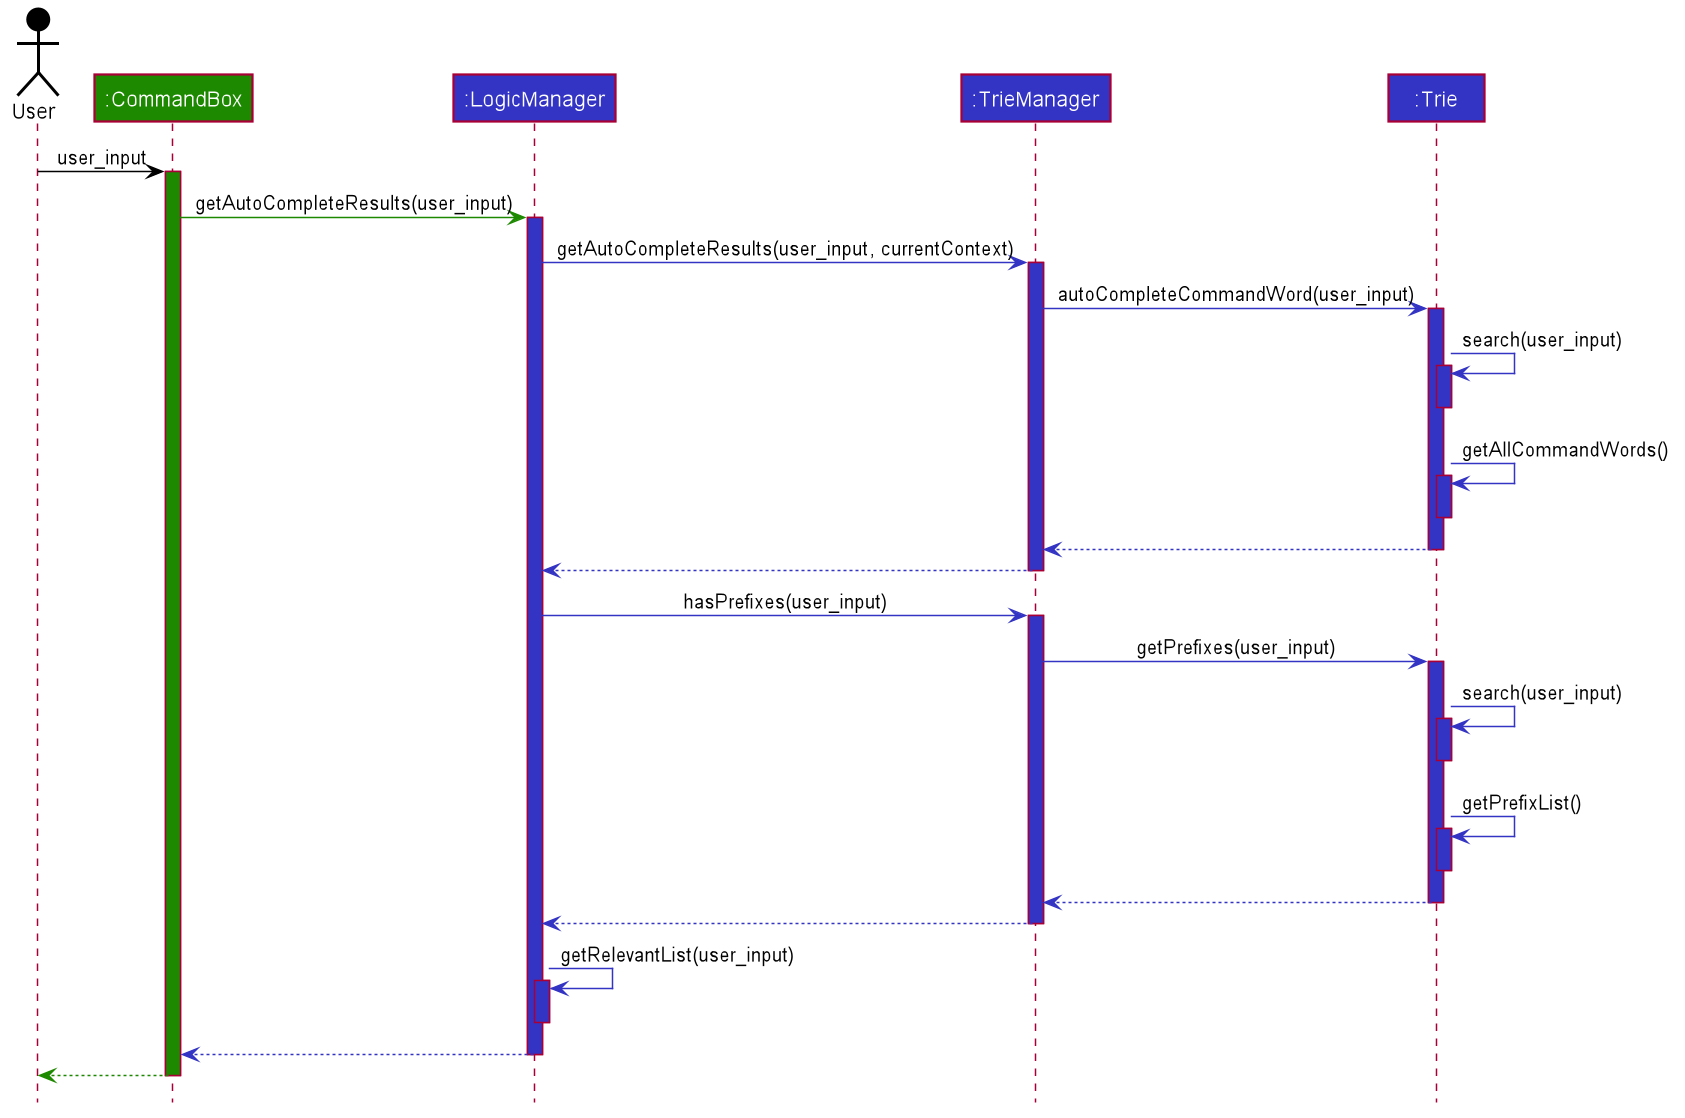

The diagram above was rendered by PlantUML. Its source (embedded in the PNG):
@startuml








skinparam BackgroundColor #FFFFFFF

skinparam Shadowing false

skinparam Class {
    FontColor #FFFFFF
    BorderThickness 1
    BorderColor #FFFFFF
    StereotypeFontColor #FFFFFF
    FontName Arial
}

skinparam Actor {
    BorderColor #000000
    Color #000000
    FontName Arial
}

skinparam Sequence {
    MessageAlign center
    BoxFontSize 15
    BoxPadding 0
    BoxFontColor #FFFFFF
    FontName Arial
}

skinparam Participant {
    FontColor #FFFFFFF
    Padding 20
}

skinparam MinClassWidth 50
skinparam ParticipantPadding 10
skinparam Shadowing false
skinparam DefaultTextAlignment center
skinparam packageStyle Rectangle

hide footbox
hide members
hide circle

Actor User as user #000000
Participant ":CommandBox" as cbox #1D8900
Participant ":LogicManager" as logic #3333C4
Participant ":TrieManager" as manager #3333C4
Participant ":Trie" as trie #3333C4

user -[#000000]> cbox : user_input
activate cbox #1D8900

cbox -[#1D8900]> logic : getAutoCompleteResults(user_input)
activate logic #3333C4

logic -[#3333C4]> manager : getAutoCompleteResults(user_input, currentContext)
activate manager #3333C4

manager -[#3333C4]> trie : autoCompleteCommandWord(user_input)
activate trie #3333C4

trie -[#3333C4]> trie : search(user_input)
activate trie #3333C4
deactivate trie

trie -[#3333C4]> trie : getAllCommandWords()
activate trie #3333C4
deactivate trie

trie --[#3333C4]> manager
deactivate trie

manager --[#3333C4]> logic
deactivate manager

logic -[#3333C4]> manager : hasPrefixes(user_input)
activate manager #3333C4

manager -[#3333C4]> trie : getPrefixes(user_input)
activate trie #3333C4

trie -[#3333C4]> trie : search(user_input)
activate trie #3333C4
deactivate trie

trie -[#3333C4]> trie : getPrefixList()
activate trie #3333C4
deactivate trie

trie --[#3333C4]> manager
deactivate trie

manager --[#3333C4]> logic
deactivate manager

logic -[#3333C4]> logic : getRelevantList(user_input)
activate logic #3333C4
deactivate logic

logic --[#3333C4]> cbox
deactivate logic

cbox--[#1D8900]> user
deactivate cbox
@enduml